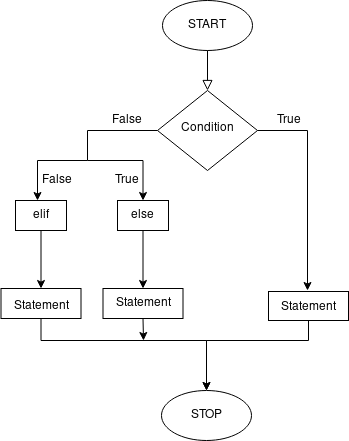

The diagram above was exported from draw.io. Its source (the exported page's mxGraphModel, read from the mxfile embedded in the PNG):
<mxGraphModel dx="1422" dy="741" grid="1" gridSize="10" guides="1" tooltips="1" connect="1" arrows="1" fold="1" page="1" pageScale="1" pageWidth="827" pageHeight="1169" math="0" shadow="0">
  <root>
    <mxCell id="WIyWlLk6GJQsqaUBKTNV-0" />
    <mxCell id="WIyWlLk6GJQsqaUBKTNV-1" parent="WIyWlLk6GJQsqaUBKTNV-0" />
    <mxCell id="WIyWlLk6GJQsqaUBKTNV-2" value="" style="rounded=0;html=1;jettySize=auto;orthogonalLoop=1;fontSize=11;endArrow=block;endFill=0;endSize=8;strokeWidth=1;shadow=0;labelBackgroundColor=none;edgeStyle=orthogonalEdgeStyle;" parent="WIyWlLk6GJQsqaUBKTNV-1" target="WIyWlLk6GJQsqaUBKTNV-6" edge="1">
      <mxGeometry relative="1" as="geometry">
        <mxPoint x="220" y="120" as="sourcePoint" />
      </mxGeometry>
    </mxCell>
    <mxCell id="cq_4NXYnBGGHP9UbQS8z-3" style="edgeStyle=orthogonalEdgeStyle;rounded=0;orthogonalLoop=1;jettySize=auto;html=1;exitX=0;exitY=0.5;exitDx=0;exitDy=0;" edge="1" parent="WIyWlLk6GJQsqaUBKTNV-1" source="WIyWlLk6GJQsqaUBKTNV-6">
      <mxGeometry relative="1" as="geometry">
        <mxPoint x="50" y="280" as="targetPoint" />
        <Array as="points">
          <mxPoint x="100" y="210" />
          <mxPoint x="100" y="240" />
        </Array>
      </mxGeometry>
    </mxCell>
    <mxCell id="WIyWlLk6GJQsqaUBKTNV-6" value="Condition" style="rhombus;whiteSpace=wrap;html=1;shadow=0;fontFamily=Helvetica;fontSize=12;align=center;strokeWidth=1;spacing=6;spacingTop=-4;" parent="WIyWlLk6GJQsqaUBKTNV-1" vertex="1">
      <mxGeometry x="170" y="170" width="100" height="80" as="geometry" />
    </mxCell>
    <mxCell id="cq_4NXYnBGGHP9UbQS8z-0" value="START" style="ellipse;whiteSpace=wrap;html=1;" vertex="1" parent="WIyWlLk6GJQsqaUBKTNV-1">
      <mxGeometry x="175" y="80" width="90" height="50" as="geometry" />
    </mxCell>
    <mxCell id="cq_4NXYnBGGHP9UbQS8z-5" value="False" style="text;html=1;strokeColor=none;fillColor=none;align=center;verticalAlign=middle;whiteSpace=wrap;rounded=0;" vertex="1" parent="WIyWlLk6GJQsqaUBKTNV-1">
      <mxGeometry x="120" y="190" width="40" height="20" as="geometry" />
    </mxCell>
    <mxCell id="cq_4NXYnBGGHP9UbQS8z-15" style="edgeStyle=orthogonalEdgeStyle;rounded=0;orthogonalLoop=1;jettySize=auto;html=1;" edge="1" parent="WIyWlLk6GJQsqaUBKTNV-1" source="cq_4NXYnBGGHP9UbQS8z-11">
      <mxGeometry relative="1" as="geometry">
        <mxPoint x="219" y="470" as="targetPoint" />
        <Array as="points">
          <mxPoint x="54" y="420" />
          <mxPoint x="219" y="420" />
        </Array>
      </mxGeometry>
    </mxCell>
    <mxCell id="cq_4NXYnBGGHP9UbQS8z-11" value="" style="rounded=0;whiteSpace=wrap;html=1;" vertex="1" parent="WIyWlLk6GJQsqaUBKTNV-1">
      <mxGeometry x="13.5" y="368" width="80" height="30" as="geometry" />
    </mxCell>
    <mxCell id="cq_4NXYnBGGHP9UbQS8z-12" value="Statement" style="text;html=1;strokeColor=none;fillColor=none;align=center;verticalAlign=middle;whiteSpace=wrap;rounded=0;" vertex="1" parent="WIyWlLk6GJQsqaUBKTNV-1">
      <mxGeometry x="33.5" y="375.5" width="40" height="20" as="geometry" />
    </mxCell>
    <mxCell id="cq_4NXYnBGGHP9UbQS8z-16" value="STOP" style="ellipse;whiteSpace=wrap;html=1;" vertex="1" parent="WIyWlLk6GJQsqaUBKTNV-1">
      <mxGeometry x="174" y="470" width="90" height="50" as="geometry" />
    </mxCell>
    <mxCell id="cq_4NXYnBGGHP9UbQS8z-9" value="True" style="text;html=1;strokeColor=none;fillColor=none;align=center;verticalAlign=middle;whiteSpace=wrap;rounded=0;" vertex="1" parent="WIyWlLk6GJQsqaUBKTNV-1">
      <mxGeometry x="282" y="190" width="40" height="20" as="geometry" />
    </mxCell>
    <mxCell id="cq_4NXYnBGGHP9UbQS8z-19" style="edgeStyle=orthogonalEdgeStyle;rounded=0;orthogonalLoop=1;jettySize=auto;html=1;exitX=1;exitY=0.5;exitDx=0;exitDy=0;" edge="1" parent="WIyWlLk6GJQsqaUBKTNV-1" source="WIyWlLk6GJQsqaUBKTNV-6">
      <mxGeometry relative="1" as="geometry">
        <mxPoint x="320" y="370" as="targetPoint" />
        <mxPoint x="270" y="210" as="sourcePoint" />
      </mxGeometry>
    </mxCell>
    <mxCell id="cq_4NXYnBGGHP9UbQS8z-26" style="edgeStyle=orthogonalEdgeStyle;rounded=0;orthogonalLoop=1;jettySize=auto;html=1;entryX=0.5;entryY=0;entryDx=0;entryDy=0;" edge="1" parent="WIyWlLk6GJQsqaUBKTNV-1" source="cq_4NXYnBGGHP9UbQS8z-23" target="cq_4NXYnBGGHP9UbQS8z-16">
      <mxGeometry relative="1" as="geometry">
        <mxPoint x="299" y="490" as="targetPoint" />
        <Array as="points">
          <mxPoint x="321" y="420" />
          <mxPoint x="219" y="420" />
        </Array>
      </mxGeometry>
    </mxCell>
    <mxCell id="cq_4NXYnBGGHP9UbQS8z-23" value="" style="rounded=0;whiteSpace=wrap;html=1;" vertex="1" parent="WIyWlLk6GJQsqaUBKTNV-1">
      <mxGeometry x="281" y="371" width="80" height="29" as="geometry" />
    </mxCell>
    <mxCell id="cq_4NXYnBGGHP9UbQS8z-24" value="Statement" style="text;html=1;strokeColor=none;fillColor=none;align=center;verticalAlign=middle;whiteSpace=wrap;rounded=0;" vertex="1" parent="WIyWlLk6GJQsqaUBKTNV-1">
      <mxGeometry x="301" y="377" width="40" height="20" as="geometry" />
    </mxCell>
    <mxCell id="cq_4NXYnBGGHP9UbQS8z-36" style="edgeStyle=orthogonalEdgeStyle;rounded=0;orthogonalLoop=1;jettySize=auto;html=1;exitX=0.5;exitY=1;exitDx=0;exitDy=0;startArrow=none;startFill=0;endArrow=classic;endFill=1;strokeColor=#000000;entryX=0.5;entryY=0;entryDx=0;entryDy=0;" edge="1" parent="WIyWlLk6GJQsqaUBKTNV-1" source="cq_4NXYnBGGHP9UbQS8z-30" target="cq_4NXYnBGGHP9UbQS8z-11">
      <mxGeometry relative="1" as="geometry">
        <mxPoint x="100" y="370" as="targetPoint" />
      </mxGeometry>
    </mxCell>
    <mxCell id="cq_4NXYnBGGHP9UbQS8z-30" value="elif" style="rounded=0;whiteSpace=wrap;html=1;" vertex="1" parent="WIyWlLk6GJQsqaUBKTNV-1">
      <mxGeometry x="28" y="280" width="51" height="30" as="geometry" />
    </mxCell>
    <mxCell id="cq_4NXYnBGGHP9UbQS8z-33" style="edgeStyle=orthogonalEdgeStyle;rounded=0;orthogonalLoop=1;jettySize=auto;html=1;exitX=0.5;exitY=0;exitDx=0;exitDy=0;strokeColor=#000000;startArrow=classic;startFill=1;endArrow=none;endFill=0;" edge="1" parent="WIyWlLk6GJQsqaUBKTNV-1" source="cq_4NXYnBGGHP9UbQS8z-31">
      <mxGeometry relative="1" as="geometry">
        <mxPoint x="100" y="240" as="targetPoint" />
        <Array as="points">
          <mxPoint x="156" y="240" />
        </Array>
      </mxGeometry>
    </mxCell>
    <mxCell id="cq_4NXYnBGGHP9UbQS8z-37" style="edgeStyle=orthogonalEdgeStyle;rounded=0;orthogonalLoop=1;jettySize=auto;html=1;exitX=0.5;exitY=1;exitDx=0;exitDy=0;startArrow=none;startFill=0;endArrow=classic;endFill=1;strokeColor=#000000;entryX=0.5;entryY=0;entryDx=0;entryDy=0;" edge="1" parent="WIyWlLk6GJQsqaUBKTNV-1" source="cq_4NXYnBGGHP9UbQS8z-31" target="cq_4NXYnBGGHP9UbQS8z-47">
      <mxGeometry relative="1" as="geometry">
        <mxPoint x="100" y="370" as="targetPoint" />
      </mxGeometry>
    </mxCell>
    <mxCell id="cq_4NXYnBGGHP9UbQS8z-31" value="else" style="rounded=0;whiteSpace=wrap;html=1;" vertex="1" parent="WIyWlLk6GJQsqaUBKTNV-1">
      <mxGeometry x="130" y="280" width="51" height="30" as="geometry" />
    </mxCell>
    <mxCell id="cq_4NXYnBGGHP9UbQS8z-38" value="True" style="text;html=1;strokeColor=none;fillColor=none;align=center;verticalAlign=middle;whiteSpace=wrap;rounded=0;" vertex="1" parent="WIyWlLk6GJQsqaUBKTNV-1">
      <mxGeometry x="120" y="250" width="40" height="20" as="geometry" />
    </mxCell>
    <mxCell id="cq_4NXYnBGGHP9UbQS8z-45" value="False" style="text;html=1;strokeColor=none;fillColor=none;align=center;verticalAlign=middle;whiteSpace=wrap;rounded=0;" vertex="1" parent="WIyWlLk6GJQsqaUBKTNV-1">
      <mxGeometry x="50" y="250" width="40" height="20" as="geometry" />
    </mxCell>
    <mxCell id="cq_4NXYnBGGHP9UbQS8z-49" style="edgeStyle=orthogonalEdgeStyle;rounded=0;orthogonalLoop=1;jettySize=auto;html=1;exitX=0.5;exitY=1;exitDx=0;exitDy=0;startArrow=none;startFill=0;endArrow=classic;endFill=1;strokeColor=#000000;" edge="1" parent="WIyWlLk6GJQsqaUBKTNV-1" source="cq_4NXYnBGGHP9UbQS8z-47">
      <mxGeometry relative="1" as="geometry">
        <mxPoint x="156" y="420" as="targetPoint" />
      </mxGeometry>
    </mxCell>
    <mxCell id="cq_4NXYnBGGHP9UbQS8z-47" value="" style="rounded=0;whiteSpace=wrap;html=1;" vertex="1" parent="WIyWlLk6GJQsqaUBKTNV-1">
      <mxGeometry x="115.5" y="368" width="80" height="30" as="geometry" />
    </mxCell>
    <mxCell id="cq_4NXYnBGGHP9UbQS8z-48" value="Statement" style="text;html=1;strokeColor=none;fillColor=none;align=center;verticalAlign=middle;whiteSpace=wrap;rounded=0;" vertex="1" parent="WIyWlLk6GJQsqaUBKTNV-1">
      <mxGeometry x="135.5" y="373" width="40" height="20" as="geometry" />
    </mxCell>
  </root>
</mxGraphModel>